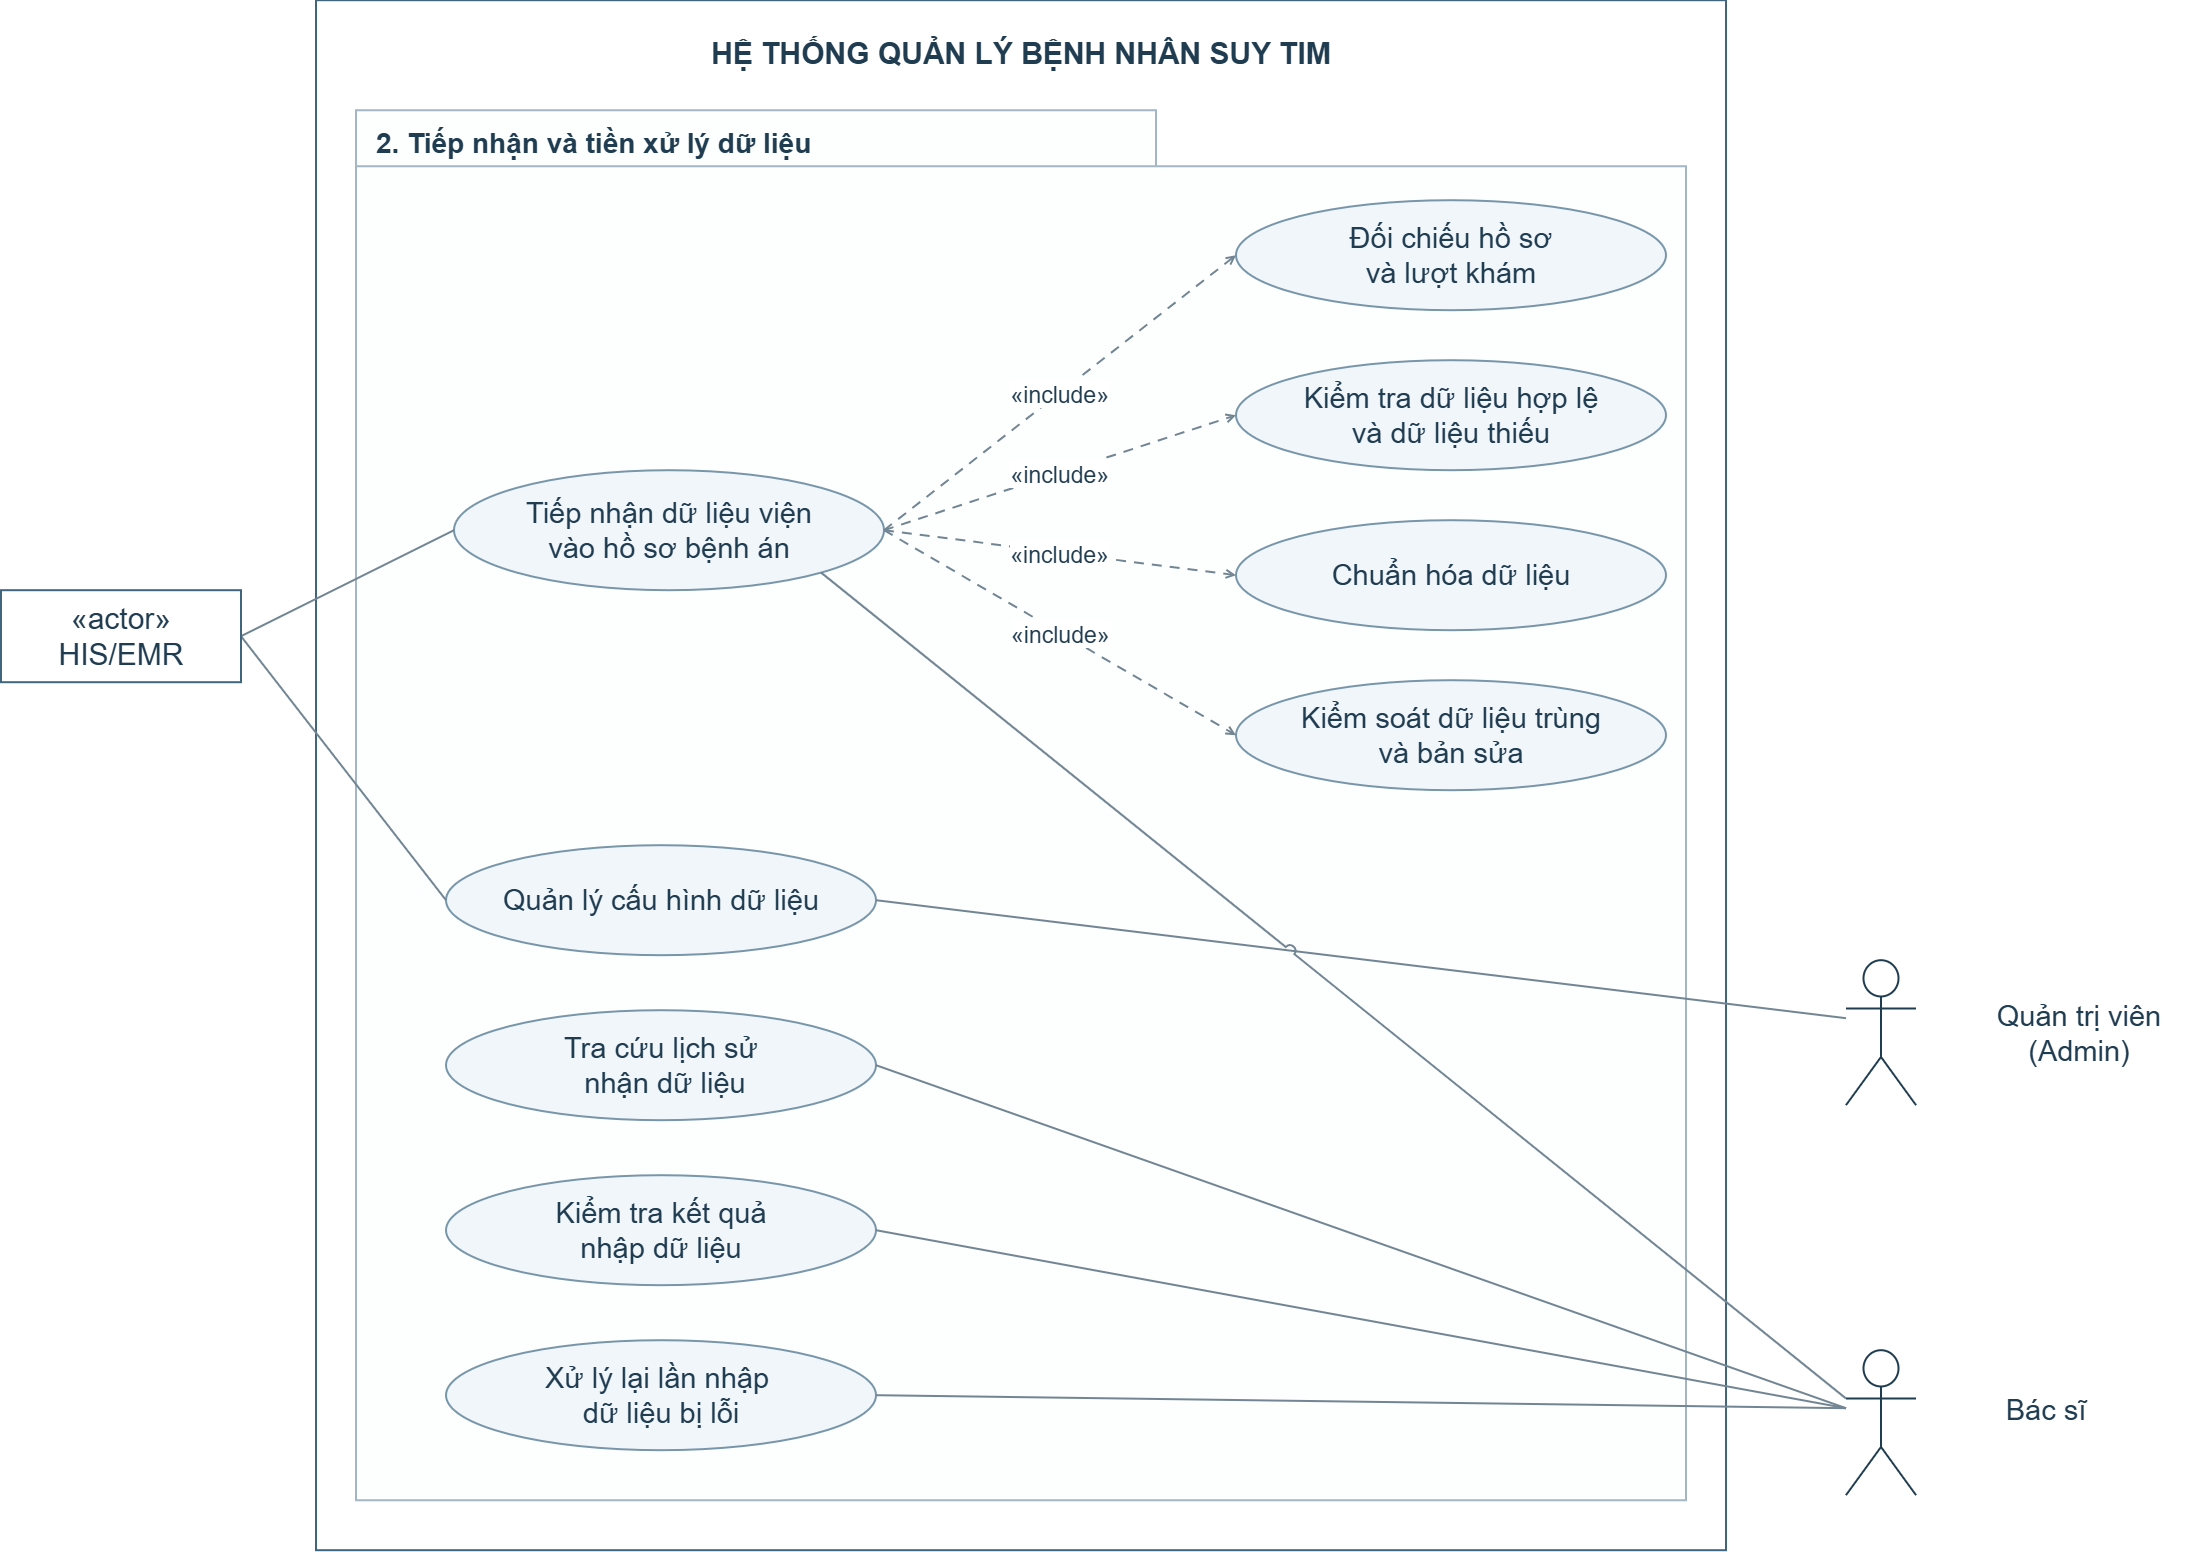

The diagram above was exported from draw.io. Its source (the exported page's mxGraphModel, read from the mxfile embedded in the PNG):
<mxGraphModel dx="3757" dy="2196" grid="1" gridSize="10" guides="1" tooltips="1" connect="1" arrows="1" fold="1" page="1" pageScale="1" pageWidth="827" pageHeight="1169" math="0" shadow="0">
  <root>
    <mxCell id="0" />
    <mxCell id="1" parent="0" />
    <mxCell id="W2g4qOoAQLPMcagDL7yz-1" parent="1" style="rounded=0;html=0;fillColor=#FFFFFF;strokeColor=#41657C;strokeWidth=2;container=1;collapsible=0;recursiveResize=0;" ucKind="system-boundary" value="" vertex="1">
      <mxGeometry height="1550" width="1410" x="992" y="302.20001220703125" as="geometry" />
    </mxCell>
    <mxCell id="W2g4qOoAQLPMcagDL7yz-2" parent="W2g4qOoAQLPMcagDL7yz-1" style="text;html=0;align=center;verticalAlign=middle;fontFamily=Arial;fontSize=30;fontStyle=1;fontColor=#203C50;strokeColor=none;fillColor=none;" ucKind="title" value="HỆ THỐNG QUẢN LÝ BỆNH NHÂN SUY TIM" vertex="1">
      <mxGeometry height="70" width="1370" x="20" y="15" as="geometry" />
    </mxCell>
    <mxCell id="W2g4qOoAQLPMcagDL7yz-3" parent="W2g4qOoAQLPMcagDL7yz-1" style="shape=folder;tabWidth=800;tabHeight=56;tabPosition=left;labelInHeader=1;boundedLbl=1;rounded=0;html=0;whiteSpace=wrap;align=left;verticalAlign=top;spacingTop=10;spacingLeft=18;fontFamily=Arial;fontSize=28;fontStyle=1;fontColor=#203C50;fillColor=#FDFEFE;strokeColor=#A4B6C4;strokeWidth=2;container=1;collapsible=0;recursiveResize=0;" ucKind="package" value="2. Tiếp nhận và tiền xử lý dữ liệu" vertex="1">
      <mxGeometry height="1390" width="1330" x="40" y="110" as="geometry" />
    </mxCell>
    <mxCell id="W2g4qOoAQLPMcagDL7yz-4" frRefs="FR08" parent="W2g4qOoAQLPMcagDL7yz-3" style="ellipse;html=0;whiteSpace=wrap;align=center;verticalAlign=middle;fontFamily=Arial;fontSize=29;fontColor=#203C50;fillColor=#F1F6FB;strokeColor=#7896AA;strokeWidth=2;" ucKind="usecase" value="Tiếp nhận dữ liệu viện&#10;vào hồ sơ bệnh án" vertex="1">
      <mxGeometry height="120" width="430" x="98" y="360" as="geometry" />
    </mxCell>
    <mxCell id="W2g4qOoAQLPMcagDL7yz-5" frRefs="FR09" parent="W2g4qOoAQLPMcagDL7yz-3" style="ellipse;html=0;whiteSpace=wrap;align=center;verticalAlign=middle;fontFamily=Arial;fontSize=29;fontColor=#203C50;fillColor=#F1F6FB;strokeColor=#7896AA;strokeWidth=2;" ucKind="usecase" value="Đối chiếu hồ sơ&#10;và lượt khám" vertex="1">
      <mxGeometry height="110" width="430" x="880" y="90" as="geometry" />
    </mxCell>
    <mxCell id="W2g4qOoAQLPMcagDL7yz-6" frRefs="FR10" parent="W2g4qOoAQLPMcagDL7yz-3" style="ellipse;html=0;whiteSpace=wrap;align=center;verticalAlign=middle;fontFamily=Arial;fontSize=29;fontColor=#203C50;fillColor=#F1F6FB;strokeColor=#7896AA;strokeWidth=2;" ucKind="usecase" value="Kiểm tra dữ liệu hợp lệ&#10;và dữ liệu thiếu" vertex="1">
      <mxGeometry height="110" width="430" x="880" y="250" as="geometry" />
    </mxCell>
    <mxCell id="W2g4qOoAQLPMcagDL7yz-7" frRefs="FR11" parent="W2g4qOoAQLPMcagDL7yz-3" style="ellipse;html=0;whiteSpace=wrap;align=center;verticalAlign=middle;fontFamily=Arial;fontSize=29;fontColor=#203C50;fillColor=#F1F6FB;strokeColor=#7896AA;strokeWidth=2;" ucKind="usecase" value="Chuẩn hóa dữ liệu" vertex="1">
      <mxGeometry height="110" width="430" x="880" y="410" as="geometry" />
    </mxCell>
    <mxCell id="W2g4qOoAQLPMcagDL7yz-8" frRefs="FR12" parent="W2g4qOoAQLPMcagDL7yz-3" style="ellipse;html=0;whiteSpace=wrap;align=center;verticalAlign=middle;fontFamily=Arial;fontSize=29;fontColor=#203C50;fillColor=#F1F6FB;strokeColor=#7896AA;strokeWidth=2;" ucKind="usecase" value="Kiểm soát dữ liệu trùng&#10;và bản sửa" vertex="1">
      <mxGeometry height="110" width="430" x="880" y="570" as="geometry" />
    </mxCell>
    <mxCell id="W2g4qOoAQLPMcagDL7yz-9" frRefs="FR13" parent="W2g4qOoAQLPMcagDL7yz-3" style="ellipse;html=0;whiteSpace=wrap;align=center;verticalAlign=middle;fontFamily=Arial;fontSize=29;fontColor=#203C50;fillColor=#F1F6FB;strokeColor=#7896AA;strokeWidth=2;" ucKind="usecase" value="Quản lý cấu hình dữ liệu" vertex="1">
      <mxGeometry height="110" width="430" x="90" y="735" as="geometry" />
    </mxCell>
    <mxCell id="W2g4qOoAQLPMcagDL7yz-10" frRefs="FR14" parent="W2g4qOoAQLPMcagDL7yz-3" style="ellipse;html=0;whiteSpace=wrap;align=center;verticalAlign=middle;fontFamily=Arial;fontSize=29;fontColor=#203C50;fillColor=#F1F6FB;strokeColor=#7896AA;strokeWidth=2;" ucKind="usecase" value="Tra cứu lịch sử&#10; nhận dữ liệu" vertex="1">
      <mxGeometry height="110" width="430" x="90" y="900" as="geometry" />
    </mxCell>
    <mxCell id="W2g4qOoAQLPMcagDL7yz-11" frRefs="FR15" parent="W2g4qOoAQLPMcagDL7yz-3" style="ellipse;html=0;whiteSpace=wrap;align=center;verticalAlign=middle;fontFamily=Arial;fontSize=29;fontColor=#203C50;fillColor=#F1F6FB;strokeColor=#7896AA;strokeWidth=2;" ucKind="usecase" value="Kiểm tra kết quả&#10;nhập dữ liệu" vertex="1">
      <mxGeometry height="110" width="430" x="90" y="1065" as="geometry" />
    </mxCell>
    <mxCell id="W2g4qOoAQLPMcagDL7yz-12" frRefs="FR15" parent="W2g4qOoAQLPMcagDL7yz-3" style="ellipse;html=0;whiteSpace=wrap;align=center;verticalAlign=middle;fontFamily=Arial;fontSize=29;fontColor=#203C50;fillColor=#F1F6FB;strokeColor=#7896AA;strokeWidth=2;" ucKind="usecase" value="Xử lý lại lần nhập &#10;dữ liệu bị lỗi" vertex="1">
      <mxGeometry height="110" width="430" x="90" y="1230" as="geometry" />
    </mxCell>
    <mxCell id="W2g4qOoAQLPMcagDL7yz-15" edge="1" parent="1" source="W2g4qOoAQLPMcagDL7yz-32" style="edgeStyle=none;html=0;startArrow=none;endArrow=none;jumpStyle=arc;jumpSize=9;strokeColor=#718593;strokeWidth=2;exitX=1;exitY=0.5;exitPerimeter=0;entryX=0;entryY=0.5;entryPerimeter=0;" target="W2g4qOoAQLPMcagDL7yz-4" ucKind="association" value="">
      <mxGeometry relative="1" as="geometry" />
    </mxCell>
    <mxCell id="W2g4qOoAQLPMcagDL7yz-16" edge="1" parent="1" source="W2g4qOoAQLPMcagDL7yz-32" style="edgeStyle=none;html=0;startArrow=none;endArrow=none;jumpStyle=arc;jumpSize=9;strokeColor=#718593;strokeWidth=2;exitX=1;exitY=0.5;exitPerimeter=0;entryX=0;entryY=0.5;entryPerimeter=0;" target="W2g4qOoAQLPMcagDL7yz-9" ucKind="association" value="">
      <mxGeometry relative="1" as="geometry" />
    </mxCell>
    <mxCell id="W2g4qOoAQLPMcagDL7yz-18" edge="1" parent="1" source="W2g4qOoAQLPMcagDL7yz-33" style="edgeStyle=none;html=0;startArrow=none;endArrow=none;jumpStyle=arc;jumpSize=9;strokeColor=#718593;strokeWidth=2;exitX=0;exitY=0.4;exitPerimeter=0;entryX=1;entryY=0.5;entryPerimeter=0;" target="W2g4qOoAQLPMcagDL7yz-9" ucKind="association" value="">
      <mxGeometry relative="1" as="geometry" />
    </mxCell>
    <mxCell id="W2g4qOoAQLPMcagDL7yz-23" edge="1" parent="1" source="W2g4qOoAQLPMcagDL7yz-35" style="edgeStyle=none;html=0;startArrow=none;endArrow=none;jumpStyle=arc;jumpSize=9;strokeColor=#718593;strokeWidth=2;exitX=0;exitY=0.4;exitPerimeter=0;entryX=1;entryY=0.5;entryPerimeter=0;" target="W2g4qOoAQLPMcagDL7yz-10" ucKind="association" value="">
      <mxGeometry relative="1" as="geometry" />
    </mxCell>
    <mxCell id="W2g4qOoAQLPMcagDL7yz-24" edge="1" parent="1" source="W2g4qOoAQLPMcagDL7yz-35" style="edgeStyle=none;html=0;startArrow=none;endArrow=none;jumpStyle=arc;jumpSize=9;strokeColor=#718593;strokeWidth=2;exitX=0;exitY=0.4;exitPerimeter=0;entryX=1;entryY=0.5;entryPerimeter=0;" target="W2g4qOoAQLPMcagDL7yz-11" ucKind="association" value="">
      <mxGeometry relative="1" as="geometry" />
    </mxCell>
    <mxCell id="W2g4qOoAQLPMcagDL7yz-25" edge="1" parent="1" source="W2g4qOoAQLPMcagDL7yz-35" style="edgeStyle=none;html=0;startArrow=none;endArrow=none;jumpStyle=arc;jumpSize=9;strokeColor=#718593;strokeWidth=2;exitX=0;exitY=0.4;exitPerimeter=0;entryX=1;entryY=0.5;entryPerimeter=0;" target="W2g4qOoAQLPMcagDL7yz-12" ucKind="association" value="">
      <mxGeometry relative="1" as="geometry" />
    </mxCell>
    <mxCell id="W2g4qOoAQLPMcagDL7yz-26" edge="1" parent="1" source="W2g4qOoAQLPMcagDL7yz-4" style="edgeStyle=none;html=0;dashed=1;dashPattern=5 4;startArrow=none;endArrow=open;endFill=0;strokeColor=#718593;strokeWidth=2;fontFamily=Arial;fontSize=23;fontColor=#203C50;labelBackgroundColor=#FFFFFF;exitX=1;exitY=0.5;exitPerimeter=0;entryX=0;entryY=0.5;entryPerimeter=0;" target="W2g4qOoAQLPMcagDL7yz-5" ucKind="include" value="«include»">
      <mxGeometry relative="1" as="geometry" />
    </mxCell>
    <mxCell id="W2g4qOoAQLPMcagDL7yz-27" edge="1" parent="1" source="W2g4qOoAQLPMcagDL7yz-4" style="edgeStyle=none;html=0;dashed=1;dashPattern=5 4;startArrow=none;endArrow=open;endFill=0;strokeColor=#718593;strokeWidth=2;fontFamily=Arial;fontSize=23;fontColor=#203C50;labelBackgroundColor=#FFFFFF;exitX=1;exitY=0.5;exitPerimeter=0;entryX=0;entryY=0.5;entryPerimeter=0;" target="W2g4qOoAQLPMcagDL7yz-6" ucKind="include" value="«include»">
      <mxGeometry relative="1" as="geometry" />
    </mxCell>
    <mxCell id="W2g4qOoAQLPMcagDL7yz-28" edge="1" parent="1" source="W2g4qOoAQLPMcagDL7yz-4" style="edgeStyle=none;html=0;dashed=1;dashPattern=5 4;startArrow=none;endArrow=open;endFill=0;strokeColor=#718593;strokeWidth=2;fontFamily=Arial;fontSize=23;fontColor=#203C50;labelBackgroundColor=#FFFFFF;exitX=1;exitY=0.5;exitPerimeter=0;entryX=0;entryY=0.5;entryPerimeter=0;" target="W2g4qOoAQLPMcagDL7yz-7" ucKind="include" value="«include»">
      <mxGeometry relative="1" as="geometry" />
    </mxCell>
    <mxCell id="W2g4qOoAQLPMcagDL7yz-29" edge="1" parent="1" source="W2g4qOoAQLPMcagDL7yz-4" style="edgeStyle=none;html=0;dashed=1;dashPattern=5 4;startArrow=none;endArrow=open;endFill=0;strokeColor=#718593;strokeWidth=2;fontFamily=Arial;fontSize=23;fontColor=#203C50;labelBackgroundColor=#FFFFFF;exitX=1;exitY=0.5;exitPerimeter=0;entryX=0;entryY=0.5;entryPerimeter=0;" target="W2g4qOoAQLPMcagDL7yz-8" ucKind="include" value="«include»">
      <mxGeometry relative="1" as="geometry" />
    </mxCell>
    <mxCell id="W2g4qOoAQLPMcagDL7yz-32" parent="1" style="rounded=0;html=0;whiteSpace=wrap;align=center;verticalAlign=middle;fontFamily=Arial;fontSize=30;fontColor=#203C50;fillColor=#FFFFFF;strokeColor=#41657C;strokeWidth=2;" ucKind="external-actor" value="«actor»&#10;HIS/EMR" vertex="1">
      <mxGeometry height="92" width="240" x="677" y="892.2000122070312" as="geometry" />
    </mxCell>
    <mxCell id="W2g4qOoAQLPMcagDL7yz-33" actorName="Nhân viên y tế (theo quyền)" parent="1" style="shape=umlActor;html=0;strokeColor=#203C50;fillColor=#FFFFFF;strokeWidth=2;" ucKind="person" value="" vertex="1">
      <mxGeometry height="145" width="70" x="2522" y="1262.2000122070312" as="geometry" />
    </mxCell>
    <mxCell id="W2g4qOoAQLPMcagDL7yz-35" actorName="Bác sĩ" parent="1" style="shape=umlActor;html=0;strokeColor=#203C50;fillColor=#FFFFFF;strokeWidth=2;" ucKind="person" value="" vertex="1">
      <mxGeometry height="145" width="70" x="2522" y="1652.2000122070312" as="geometry" />
    </mxCell>
    <mxCell id="W2g4qOoAQLPMcagDL7yz-36" forActor="doctor" parent="1" style="text;html=0;whiteSpace=wrap;align=center;verticalAlign=middle;fontFamily=Arial;fontSize=29;fontColor=#203C50;strokeColor=none;fillColor=none;" ucKind="actor-label" value="Bác sĩ" vertex="1">
      <mxGeometry height="100" width="220" x="2612" y="1662.2000122070312" as="geometry" />
    </mxCell>
    <mxCell id="NgAQgBw5GoSWG9P7fANW-1" parent="1" style="text;html=0;whiteSpace=wrap;align=center;verticalAlign=middle;fontFamily=Arial;fontSize=29;fontStyle=0;fontColor=#203C50;" ucKind="label" value="Quản trị viên&#10;(Admin)" vertex="1">
      <mxGeometry height="110" width="250" x="2630" y="1279.7" as="geometry" />
    </mxCell>
    <mxCell id="NgAQgBw5GoSWG9P7fANW-2" edge="1" parent="1" source="W2g4qOoAQLPMcagDL7yz-35" style="edgeStyle=none;html=0;startArrow=none;endArrow=none;jumpStyle=arc;jumpSize=9;strokeColor=#718593;strokeWidth=2;exitX=0;exitY=0.3333333333333333;exitPerimeter=0;exitDx=0;exitDy=0;entryX=1;entryY=1;entryDx=0;entryDy=0;" target="W2g4qOoAQLPMcagDL7yz-4" ucKind="association" value="">
      <mxGeometry relative="1" as="geometry">
        <mxPoint x="2670" y="1070" as="sourcePoint" />
        <mxPoint x="1560" y="610" as="targetPoint" />
      </mxGeometry>
    </mxCell>
  </root>
</mxGraphModel>